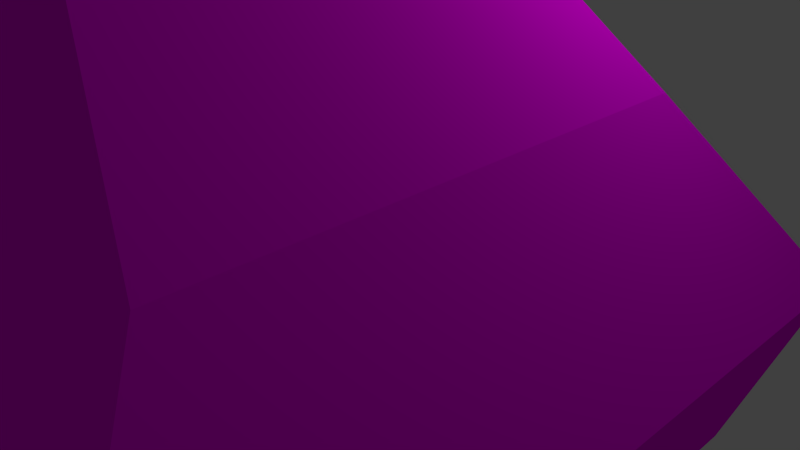# Source: tree.blend  (saved by Blender 2.70.0; exported with 4.5.12 LTS)
import bpy
from mathutils import Matrix  # noqa: F401  (used for matrix-valued properties, if any)

bpy.ops.wm.read_factory_settings(use_empty=True)
scene = bpy.context.scene
scene.name = 'Scene'

# ---- collections
col_collection_1 = bpy.data.collections.new('Collection 1'); scene.collection.children.link(col_collection_1)

# ---- images (referenced by path relative to the original .blend; pixels are not part of the script)
import os
ASSET_DIR = os.environ.get("B2B_ASSET_DIR", "")  # directory of the original .blend (textures are referenced by path, not embedded)
HERE = os.path.dirname(os.path.abspath(__file__))  # packed textures are extracted next to this script under _unpacked/

def load_image(name, relpath, width, height, colorspace="sRGB"):
    """Load a texture the original file referenced (path relative to the .blend, or extracted next to this script)."""
    p = next((c for c in (os.path.join(HERE, relpath), os.path.join(ASSET_DIR, relpath)) if relpath and os.path.exists(c)), "")
    if p:
        img = bpy.data.images.load(p, check_existing=True)
        img.name = name
    else:  # same state as the original file: an image datablock whose file is absent (Cycles renders it pink)
        img = bpy.data.images.new(name, width, height)
        img.source = "FILE"
        img.filepath = "//" + (relpath or name)
    img.colorspace_settings.name = colorspace
    return img
img_tree = load_image('Tree', 'Tree.png', 1024, 1024, 'sRGB')

# ---- materials (node trees are filled in below, after node groups)
mat_tree = bpy.data.materials.new('tree')
mat_tree.alpha_threshold = 0.0
mat_tree.roughness = 0.5
mat_tree.line_color = (0.0, 0.0, 0.0, 1.0)

# ---- material node trees
mat_tree.use_nodes = True; mat_tree.node_tree.nodes.clear()
_N = mat_tree.node_tree.nodes; _L = mat_tree.node_tree.links
n0 = _N.new('ShaderNodeOutputMaterial'); n0.name = 'Material Output'; n0.location = (300, 300)
n1 = _N.new('ShaderNodeBsdfDiffuse'); n1.name = 'Diffuse BSDF'; n1.location = (10, 300)
n2 = _N.new('ShaderNodeTexImage'); n2.name = 'Image Texture'; n2.location = (-180, 300)
n2.width = 140
n2.image = img_tree
_L.new(n1.outputs[0], n0.inputs[0])
_L.new(n2.outputs[0], n1.inputs[0])
n0.is_active_output = True

# ---- world
world_world = bpy.data.worlds.new('World'); scene.world = world_world
world_world.color = (0.05088, 0.05088, 0.05088)
world_world.use_sun_shadow = False
world_world.sun_shadow_jitter_overblur = 0.0
world_world.cycles.sampling_method = 'MANUAL'
world_world.cycles.sample_map_resolution = 256

# ---- cameras
cam_camera = bpy.data.cameras.new('Camera')
cam_camera.clip_end = 100.0
cam_camera.lens = 35.0
cam_camera.sensor_width = 32.0
cam_camera.sensor_height = 18.0
cam_camera.ortho_scale = 7.314
cam_camera.dof.focus_distance = 0.0

# ---- lights
light_lamp = bpy.data.lights.new('Lamp', 'POINT')
light_lamp.transmission_factor = 0.0
light_lamp.cutoff_distance = 30.0
light_lamp.energy = 100.0
light_lamp.shadow_buffer_clip_start = 1.001
light_lamp.shadow_soft_size = 0.1
light_lamp.shadow_maximum_resolution = 0.006
light_lamp.use_absolute_resolution = True
light_lamp.cycles.use_multiple_importance_sampling = False

# ---- meshes
me_cube_001 = bpy.data.meshes.new('Cube.001')
me_cube_001.from_pydata([(-1.728, -1.794, -0.4093), (-1.728, 1.794, -0.4093), (1.859, 1.794, -0.4093), (1.859, -1.794, -0.4093), (-0.6719, -0.5538, 0.8425), (-0.6719, 0.5538, 0.8425), (0.4356, 0.5538, 0.8425), (0.4356, -0.5538, 0.8425), (-1.431, -1.431, 0.0), (-1.431, 1.431, 0.0), (1.431, 1.431, 0.0), (1.431, -1.431, 0.0), (-0.894, -0.8349, 0.4212), (-0.894, 0.8349, 0.4212), (0.7758, 0.8349, 0.4212), (0.7758, -0.8349, 0.4212), (-0.3582, -0.485, 4.15), (-0.3582, 0.485, 4.15), (0.6119, 0.485, 4.15), (0.6119, -0.485, 4.15), (-4.181, -3.649, 4.15), (-4.181, 3.649, 4.15), (4.434, 3.649, 4.15), (4.434, -3.649, 4.15), (-1.095, -0.8273, 11.25), (-1.095, 0.8273, 11.25), (0.8585, 0.8273, 11.25), (0.8585, -0.8273, 11.25), (-2.509, -2.025, 9.847), (2.273, -2.025, 9.847), (2.273, 2.025, 9.847), (-2.509, 2.025, 9.847), (-2.339, -2.619, 8.302), (3.845, -2.619, 8.302), (3.845, 2.619, 8.302), (-2.339, 2.619, 8.302), (-4.502, -4.082, 6.239), (5.136, -4.082, 6.239), (5.136, 4.082, 6.239), (-4.502, 4.082, 6.239)], [], [(8, 9, 1, 0), (9, 10, 2, 1), (10, 11, 3, 2), (11, 8, 0, 3), (0, 1, 2, 3), (4, 7, 19, 16), (12, 13, 9, 8), (13, 14, 10, 9), (14, 15, 11, 10), (15, 12, 8, 11), (4, 5, 13, 12), (5, 6, 14, 13), (6, 7, 15, 14), (7, 4, 12, 15), (16, 19, 23, 20), (7, 6, 18, 19), (6, 5, 17, 18), (5, 4, 16, 17), (28, 29, 27, 24), (19, 18, 22, 23), (18, 17, 21, 22), (17, 16, 20, 21), (27, 26, 25, 24), (29, 30, 26, 27), (30, 31, 25, 26), (31, 28, 24, 25), (32, 33, 29, 28), (33, 34, 30, 29), (34, 35, 31, 30), (35, 32, 28, 31), (36, 37, 33, 32), (37, 38, 34, 33), (38, 39, 35, 34), (39, 36, 32, 35), (20, 23, 37, 36), (23, 22, 38, 37), (22, 21, 39, 38), (21, 20, 36, 39)])
_uv = me_cube_001.uv_layers.new(name='UVMap')
_uv.uv.foreach_set('vector', [0.3517, 0.9772, 0.4795, 0.9772, 0.4957, 1.0, 0.3355, 1.0, 0.8034, 0.8414, 0.9312, 0.8414, 0.9503, 0.8627, 0.7901, 0.8627, 0.7638, 0.9503, 0.7638, 0.821, 0.7901, 0.8046, 0.7901, 0.9667, 0.8093, 0.6279, 0.9371, 0.6279, 0.9503, 0.6492, 0.7901, 0.6492, 0.6926, 0.9667, 0.5324, 0.9667, 0.5324, 0.8046, 0.6926, 0.8046, 0.9032, 0.5829, 0.8537, 0.5829, 0.8458, 0.4356, 0.8892, 0.4356, 0.3783, 0.9469, 0.4529, 0.9469, 0.4795, 0.9772, 0.3517, 0.9772, 0.8274, 0.8176, 0.902, 0.8176, 0.9312, 0.8414, 0.8034, 0.8414, 0.7292, 0.9234, 0.7292, 0.8479, 0.7638, 0.821, 0.7638, 0.9503, 0.8385, 0.604, 0.9131, 0.604, 0.9371, 0.6279, 0.8093, 0.6279, 0.3909, 0.926, 0.4403, 0.926, 0.4529, 0.9469, 0.3783, 0.9469, 0.8373, 0.7965, 0.8868, 0.7965, 0.902, 0.8176, 0.8274, 0.8176, 0.7055, 0.9107, 0.7055, 0.8606, 0.7292, 0.8479, 0.7292, 0.9234, 0.8537, 0.5829, 0.9032, 0.5829, 0.9131, 0.604, 0.8385, 0.604, 0.1846, 0.6522, 0.1846, 0.6083, 0.3259, 0.4356, 0.3259, 0.8249, 0.04946, 0.9733, 0.0, 0.9733, 0.00307, 0.8249, 0.04639, 0.8249, 0.8868, 0.7965, 0.8373, 0.7965, 0.8513, 0.6492, 0.8946, 0.6492, 0.4403, 0.926, 0.3909, 0.926, 0.3939, 0.8046, 0.4373, 0.8046, 0.07192, 0.09006, 0.07192, 0.3062, 0.0, 0.2423, 0.0, 0.154, 0.1846, 0.6083, 0.1413, 0.6083, 0.0, 0.4356, 0.3259, 0.4356, 0.1413, 0.6083, 0.1413, 0.6522, 6.387e-08, 0.8249, 0.0, 0.4356, 0.1413, 0.6522, 0.1846, 0.6522, 0.3259, 0.8249, 6.387e-08, 0.8249, 0.4027, 0.5827, 0.4027, 0.6575, 0.3355, 0.6575, 0.3355, 0.5827, 0.4914, 0.5286, 0.4914, 0.7116, 0.4027, 0.6575, 0.4027, 0.5827, 0.4074, 0.1294, 0.4074, 0.3455, 0.3355, 0.2816, 0.3355, 0.1933, 0.9111, 0.276, 0.9111, 0.09296, 1.0, 0.1471, 1.0, 0.2219, 0.1447, 0.09775, 0.1447, 0.3772, 0.07192, 0.3062, 0.07192, 0.09006, 0.5894, 0.5017, 0.5894, 0.7384, 0.4914, 0.7116, 0.4914, 0.5286, 0.4802, 0.05838, 0.4802, 0.3378, 0.4074, 0.3455, 0.4074, 0.1294, 0.8644, 0.3029, 0.8644, 0.06613, 0.9111, 0.09296, 0.9111, 0.276, 0.2476, 0.0, 0.2476, 0.4356, 0.1447, 0.3772, 0.1447, 0.09775, 0.6926, 0.4356, 0.6926, 0.8046, 0.5894, 0.7384, 0.5894, 0.5017, 0.5831, 0.0, 0.5831, 0.4356, 0.4802, 0.3378, 0.4802, 0.05838, 0.7315, 0.369, 0.7315, 0.0, 0.8644, 0.06613, 0.8644, 0.3029, 0.3355, 0.01451, 0.3355, 0.4039, 0.2476, 0.4356, 0.2476, 0.0, 0.6926, 0.785, 0.6926, 0.4552, 0.7901, 0.4356, 0.7901, 0.8046, 0.671, 0.03173, 0.671, 0.4211, 0.5831, 0.4356, 0.5831, 0.0, 0.671, 0.3494, 0.671, 0.01958, 0.7315, 0.0, 0.7315, 0.369])
me_cube_001.materials.append(mat_tree)
me_cube_001.use_remesh_preserve_volume = False
me_cube_001.use_remesh_preserve_attributes = False
me_cube_001.use_mirror_vertex_groups = False
me_cube_001.use_paint_bone_selection = False
me_cube_001.use_paint_mask = True
me_cube_001.update()

# ---- objects
ob_tree = bpy.data.objects.new('tree', me_cube_001)
ob_lamp = bpy.data.objects.new('Lamp', light_lamp)
ob_camera = bpy.data.objects.new('Camera', cam_camera)

# ---- transforms, parenting, visibility, modifiers, constraints
ob_tree.location = (-0.2424, -2.236, -5.416)
ob_tree.lineart.crease_threshold = 0.0
ob_lamp.location = (4.076, 1.005, 5.904)
ob_lamp.rotation_euler = (0.6503, 0.05522, 1.866)
ob_lamp.lock_rotations_4d = False
ob_lamp.empty_display_type = 'ARROWS'
ob_lamp.color = (0.0, 0.0, 0.0, 0.0)
ob_lamp.lineart.crease_threshold = 0.0
ob_camera.location = (7.481, -6.508, 5.344)
ob_camera.rotation_euler = (1.109, 0.01082, 0.8149)
ob_camera.lock_rotations_4d = False
ob_camera.empty_display_type = 'ARROWS'
ob_camera.color = (0.0, 0.0, 0.0, 0.0)
ob_camera.display_type = 'WIRE'
ob_camera.lineart.crease_threshold = 0.0

# ---- collection membership
col_collection_1.objects.link(ob_tree)
col_collection_1.objects.link(ob_lamp)
col_collection_1.objects.link(ob_camera)

# ---- scene / render settings (as saved in the file)
scene.camera = ob_camera
scene.frame_start = 1; scene.frame_end = 250; scene.frame_set(1)
scene.render.engine = 'CYCLES'
scene.render.resolution_percentage = 50
scene.render.dither_intensity = 0.0
scene.cycles.use_denoising = False
scene.cycles.samples = 10
scene.cycles.sampling_pattern = 'TABULATED_SOBOL'
scene.cycles.light_sampling_threshold = 0.0
scene.cycles.use_adaptive_sampling = False
scene.cycles.use_light_tree = False
scene.cycles.blur_glossy = 0.0
scene.cycles.volume_bounces = 1
scene.cycles.pixel_filter_type = 'GAUSSIAN'
scene.cycles.sample_clamp_indirect = 0.0
scene.view_settings.view_transform = 'Standard'
bpy.context.view_layer.update()

